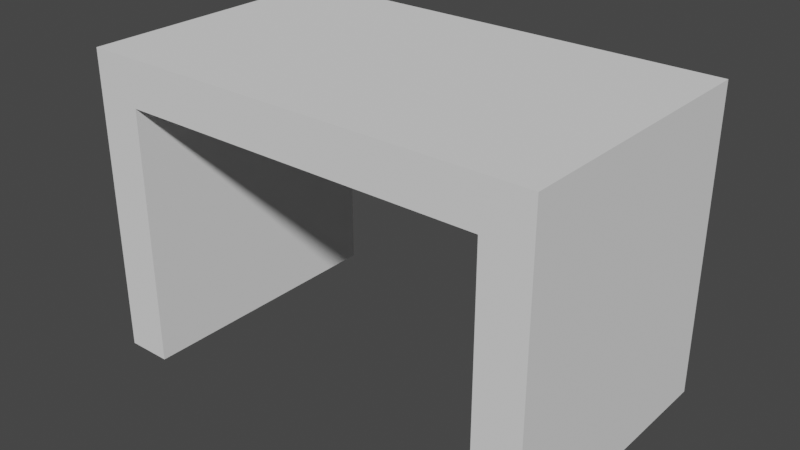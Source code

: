# Source: Table.blend  (saved by Blender 3.6.13; exported with 4.5.12 LTS)
import bpy
from mathutils import Matrix  # noqa: F401  (used for matrix-valued properties, if any)

bpy.ops.wm.read_factory_settings(use_empty=True)
scene = bpy.context.scene
scene.name = 'Scene'

# ---- collections
col_collection = bpy.data.collections.new('Collection'); scene.collection.children.link(col_collection)

# ---- world
world_world = bpy.data.worlds.new('World'); scene.world = world_world
world_world.use_nodes = True; world_world.node_tree.nodes.clear()
_N = world_world.node_tree.nodes; _L = world_world.node_tree.links
n0 = _N.new('ShaderNodeOutputWorld'); n0.name = 'World Output'; n0.location = (300, 300)
n1 = _N.new('ShaderNodeBackground'); n1.name = 'Background'; n1.location = (10, 300)
n1.inputs[0].default_value = (0.05088, 0.05088, 0.05088, 1.0)
_L.new(n1.outputs[0], n0.inputs[0])
n0.is_active_output = True
world_world.color = (0.05088, 0.05088, 0.05088)
world_world.use_sun_shadow = False
world_world.sun_shadow_jitter_overblur = 0.0

# ---- meshes
me_cube = bpy.data.meshes.new('Cube')
me_cube.from_pydata([(-0.75, -0.45, -1.0), (-0.75, -0.45, 0.0), (-0.75, 0.45, -1.0), (-0.75, 0.45, 0.0), (0.75, -0.45, -1.0), (0.75, -0.45, 0.0), (0.75, 0.45, -1.0), (0.75, 0.45, 0.0), (0.6, 0.45, -1.0), (-0.6, 0.45, -1.0), (-0.6, 0.45, 0.0), (0.6, 0.45, 0.0), (-0.6, -0.45, -1.0), (0.6, -0.45, -1.0), (0.6, -0.45, 0.0), (-0.6, -0.45, 0.0), (-0.6, 0.45, -0.15), (0.6, 0.45, -0.15), (0.6, -0.45, -0.15), (-0.6, -0.45, -0.15)], [], [(0, 1, 3, 2), (8, 11, 7, 6), (6, 7, 5, 4), (12, 15, 1, 0), (8, 6, 4, 13), (10, 3, 1, 15), (7, 11, 14, 5), (11, 17, 16, 10), (2, 9, 12, 0), (4, 5, 14, 13), (2, 3, 10, 9), (17, 18, 19, 16), (10, 16, 19, 15), (15, 19, 18, 14), (14, 18, 17, 11), (15, 14, 11, 10), (8, 13, 18, 17), (12, 9, 16, 19)])
_uv = me_cube.uv_layers.new(name='UVMap')
_uv.uv.foreach_set('vector', [0.375, 0.0, 0.625, 0.0, 0.625, 0.25, 0.375, 0.25, 0.375, 0.4167, 0.625, 0.4167, 0.625, 0.5, 0.375, 0.5, 0.375, 0.5, 0.625, 0.5, 0.625, 0.75, 0.375, 0.75, 0.375, 0.9167, 0.625, 0.9167, 0.625, 1.0, 0.375, 1.0, 0.2917, 0.5, 0.375, 0.5, 0.375, 0.75, 0.2917, 0.75, 0.7917, 0.5, 0.875, 0.5, 0.875, 0.75, 0.7917, 0.75, 0.625, 0.5, 0.7083, 0.5, 0.7083, 0.75, 0.625, 0.75, 0.0, 0.0, 0.0, 0.0, 0.0, 0.0, 0.0, 0.0, 0.125, 0.5, 0.2083, 0.5, 0.2083, 0.75, 0.125, 0.75, 0.375, 0.75, 0.625, 0.75, 0.625, 0.8333, 0.375, 0.8333, 0.375, 0.25, 0.625, 0.25, 0.625, 0.3333, 0.375, 0.3333, 0.7083, 0.5, 0.7083, 0.75, 0.7917, 0.75, 0.7917, 0.5, 0.7917, 0.5, 0.7917, 0.5, 0.7917, 0.75, 0.7917, 0.75, 0.0, 0.0, 0.0, 0.0, 0.0, 0.0, 0.0, 0.0, 0.7083, 0.75, 0.7083, 0.75, 0.7083, 0.5, 0.7083, 0.5, 0.0, 0.0, 0.0, 0.0, 0.0, 0.0, 0.0, 0.0, 0.2917, 0.5, 0.2917, 0.75, 0.7083, 0.75, 0.7083, 0.5, 0.2083, 0.75, 0.2083, 0.5, 0.7917, 0.5, 0.7917, 0.75])
me_cube.update()

# ---- objects
ob_table = bpy.data.objects.new('Table', me_cube)

# ---- transforms, parenting, visibility, modifiers, constraints
ob_table.location = (0.0, 0.0, 0.0)

# ---- collection membership
col_collection.objects.link(ob_table)

# ---- scene / render settings (as saved in the file)
scene.frame_start = 1; scene.frame_end = 250; scene.frame_set(1)
scene.render.engine = 'BLENDER_EEVEE_NEXT'
scene.cycles.sampling_pattern = 'TABULATED_SOBOL'
scene.view_settings.view_transform = 'Filmic'
bpy.context.view_layer.update()

# ---- added for rendering (the .blend has no active camera and no usable light): camera, sun
cam_auto = bpy.data.cameras.new('AutoCamera')
cam_auto.lens = 50.0
cam_auto.sensor_width = 36.0
cam_auto.clip_end = 1000.0
ob_auto_camera = bpy.data.objects.new('AutoCamera', cam_auto)
scene.collection.objects.link(ob_auto_camera)
ob_auto_camera.location = (1.86428, -2.23713, 0.991421)
ob_auto_camera.rotation_euler = (1.09748, -7.21219e-08, 0.694738)
scene.camera = ob_auto_camera
light_auto_sun = bpy.data.lights.new('AutoSun', 'SUN')
light_auto_sun.energy = 3.0
light_auto_sun.angle = 0.0523599
ob_auto_sun = bpy.data.objects.new('AutoSun', light_auto_sun)
scene.collection.objects.link(ob_auto_sun)
ob_auto_sun.rotation_euler = (0.872665, 0.174533, 0.523599)
bpy.context.view_layer.update()
